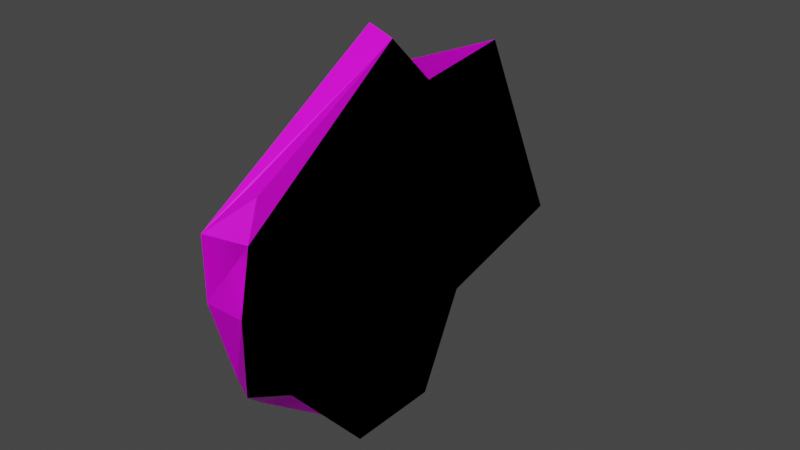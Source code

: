# Source: sky-shards.blend  (saved by Blender 2.90.8; exported with 4.5.12 LTS)
import bpy
from mathutils import Matrix  # noqa: F401  (used for matrix-valued properties, if any)

bpy.ops.wm.read_factory_settings(use_empty=True)
scene = bpy.context.scene
scene.name = 'Scene'

# ---- collections
col_collection = bpy.data.collections.new('Collection'); scene.collection.children.link(col_collection)

# ---- images (referenced by path relative to the original .blend; pixels are not part of the script)
import os
ASSET_DIR = os.environ.get("B2B_ASSET_DIR", "")  # directory of the original .blend (textures are referenced by path, not embedded)
HERE = os.path.dirname(os.path.abspath(__file__))  # packed textures are extracted next to this script under _unpacked/

def load_image(name, relpath, width, height, colorspace="sRGB"):
    """Load a texture the original file referenced (path relative to the .blend, or extracted next to this script)."""
    p = next((c for c in (os.path.join(HERE, relpath), os.path.join(ASSET_DIR, relpath)) if relpath and os.path.exists(c)), "")
    if p:
        img = bpy.data.images.load(p, check_existing=True)
        img.name = name
    else:  # same state as the original file: an image datablock whose file is absent (Cycles renders it pink)
        img = bpy.data.images.new(name, width, height)
        img.source = "FILE"
        img.filepath = "//" + (relpath or name)
    img.colorspace_settings.name = colorspace
    return img
img_t_sky_shards_png = load_image('t_sky-shards.png', 't_sky-shards.png', 1024, 1024, 'sRGB')

# ---- materials (node trees are filled in below, after node groups)
mat_material = bpy.data.materials.new('Material')
mat_material.alpha_threshold = 0.0
mat_material.use_transparent_shadow = False
mat_material.line_color = (0.0, 0.0, 0.0, 1.0)

# ---- material node trees
mat_material.use_nodes = True; mat_material.node_tree.nodes.clear()
_N = mat_material.node_tree.nodes; _L = mat_material.node_tree.links
n0 = _N.new('ShaderNodeOutputMaterial'); n0.name = 'Material Output'; n0.location = (300, 300)
n1 = _N.new('ShaderNodeBsdfPrincipled'); n1.name = 'Principled BSDF'; n1.location = (10, 300)
n1.distribution = 'GGX'
n1.subsurface_method = 'BURLEY'
n1.inputs[2].default_value = 0.4
n1.inputs[3].default_value = 1.45
n1.inputs[27].default_value = (0.0, 0.0, 0.0, 1.0)
n1.inputs[28].default_value = 1.0
n2 = _N.new('ShaderNodeTexImage'); n2.name = 'Image Texture'; n2.location = (-327, 208)
n2.image = img_t_sky_shards_png
n2.interpolation = 'Closest'
_L.new(n1.outputs[0], n0.inputs[0])
_L.new(n2.outputs[0], n1.inputs[0])
n0.is_active_output = True

# ---- world
world_world = bpy.data.worlds.new('World'); scene.world = world_world
world_world.use_nodes = True; world_world.node_tree.nodes.clear()
_N = world_world.node_tree.nodes; _L = world_world.node_tree.links
n0 = _N.new('ShaderNodeOutputWorld'); n0.name = 'World Output'; n0.location = (300, 300)
n1 = _N.new('ShaderNodeBackground'); n1.name = 'Background'; n1.location = (10, 300)
n1.inputs[0].default_value = (0.05088, 0.05088, 0.05088, 1.0)
_L.new(n1.outputs[0], n0.inputs[0])
n0.is_active_output = True
world_world.color = (0.05088, 0.05088, 0.05088)
world_world.use_sun_shadow = False
world_world.sun_shadow_jitter_overblur = 0.0

# ---- meshes
me_cube = bpy.data.meshes.new('Cube')
me_cube.from_pydata([(0.003906, -0.04688, -0.02344), (0.003906, 0.07422, -0.01172), (0.003906, -0.05859, 0.02734), (0.003906, 0.04297, 0.05469), (0.003906, -0.01953, -0.05469), (0.003906, 0.01172, 0.05078), (0.003906, -0.0625, 0.007812), (0.003906, -0.003906, 0.06641), (0.003906, 0.02734, -0.02344), (0.003906, 0.01172, -0.05469), (0.003906, -0.0625, -0.01562), (-0.003906, -0.05078, -0.02734), (-0.003906, 0.06641, -0.003906), (-0.003906, -0.06641, 0.03125), (-0.003906, 0.03516, 0.05078), (-0.003906, -0.01953, -0.05078), (-0.003906, 0.01172, 0.05469), (-0.003906, -0.06641, 0.01172), (-0.003906, -0.003906, 0.06919), (-0.003906, 0.03125, -0.02734), (-0.003906, 0.01172, -0.05078), (-0.003906, -0.05859, -0.01562), (-0.003906, -0.009766, -0.02734), (-0.003906, -0.02734, 0.04297)], [], [(16, 5, 3, 14), (15, 4, 0, 11), (17, 6, 2, 13), (8, 5, 2, 0), (17, 13, 11, 21), (5, 8, 1, 3), (4, 9, 8, 0), (12, 1, 8, 19), (2, 5, 7), (21, 11, 0, 10), (10, 0, 2, 6), (19, 8, 9, 20), (12, 14, 3, 1), (11, 13, 23, 16, 19, 22), (13, 18, 16, 23), (22, 19, 20, 15, 11), (16, 14, 12, 19), (18, 7, 5, 16), (20, 9, 4, 15), (21, 10, 6, 17), (7, 18, 13, 2)])
_uv = me_cube.uv_layers.new(name='UVMap')
_uv.uv.foreach_set('vector', [0.04688, 0.1562, 0.01562, 0.1562, 0.01562, 0.0, 0.04688, 0.04688, 0.04688, 0.2812, 0.01562, 0.2812, 0.01562, 0.4062, 0.04688, 0.4219, 0.04688, 0.5781, 0.01562, 0.5938, 0.01562, 0.5156, 0.04688, 0.5, 0.5938, 0.2188, 0.8906, 0.1406, 0.9375, 0.4375, 0.7344, 0.4844, 0.5781, 0.5312, 0.6406, 0.5781, 0.4375, 0.5, 0.4844, 0.5, 0.8906, 0.1406, 0.5938, 0.2188, 0.5469, 0.03125, 0.8438, 0.01562, 0.5781, 0.4531, 0.5156, 0.3438, 0.5938, 0.2188, 0.7344, 0.4844, 0.04688, 0.07812, 0.01562, 0.03125, 0.01562, 0.2656, 0.04688, 0.25, 0.9375, 0.4375, 0.8906, 0.1406, 0.9688, 0.1562, 0.04688, 0.4531, 0.04688, 0.4219, 0.01562, 0.4062, 0.01562, 0.4688, 0.7969, 0.5312, 0.7344, 0.4844, 0.9375, 0.4375, 0.875, 0.4844, 0.04688, 0.2812, 0.01562, 0.2656, 0.01562, 0.4062, 0.04688, 0.3906, 0.04688, 0.7031, 0.04688, 0.4375, 0.01562, 0.4219, 0.01562, 0.75, 0.4375, 0.5, 0.6406, 0.5781, 0.5938, 0.7031, 0.5625, 0.8281, 0.2812, 0.7656, 0.3594, 0.625, 0.6406, 0.5781, 0.6406, 0.8125, 0.5625, 0.8281, 0.5938, 0.7031, 0.3594, 0.625, 0.2812, 0.7656, 0.2656, 0.6406, 0.3281, 0.5625, 0.4375, 0.5, 0.5625, 0.8281, 0.5312, 0.9062, 0.3125, 0.8906, 0.2812, 0.7656, 0.04688, 0.2188, 0.01562, 0.2188, 0.01562, 0.1562, 0.04688, 0.1562, 0.04688, 0.4219, 0.01562, 0.4219, 0.01562, 0.5781, 0.04688, 0.5781, 0.04688, 0.7031, 0.01562, 0.7031, 0.01562, 0.5938, 0.04688, 0.5781, 0.01562, 0.2188, 0.04688, 0.2188, 0.04688, 0.5, 0.01562, 0.4688])
me_cube.materials.append(mat_material)
me_cube.use_remesh_preserve_volume = False
me_cube.use_remesh_preserve_attributes = False
me_cube.use_mirror_vertex_groups = False
me_cube.update()
me_cube_001 = bpy.data.meshes.new('Cube.001')
me_cube_001.from_pydata([(0.003906, -0.04688, -0.02344), (0.003906, 0.07422, -0.01172), (0.003906, -0.05859, 0.02734), (0.003906, 0.04297, 0.05469), (0.003906, -0.01953, -0.05469), (0.003906, 0.01172, 0.05078), (0.003906, -0.0625, 0.007812), (0.003906, -0.003906, 0.06641), (0.003906, -0.05469, 0.03906), (0.003906, 0.02734, -0.02344), (0.003906, 0.01172, -0.05469), (0.003906, -0.0625, -0.01562), (-0.003906, -0.05078, -0.02734), (-0.003906, 0.06641, -0.003906), (-0.003906, -0.06641, 0.03125), (-0.003906, 0.03516, 0.05078), (-0.003906, -0.01953, -0.05078), (-0.003906, 0.01172, 0.05469), (-0.003906, -0.06641, 0.01172), (-0.003906, -0.003906, 0.06919), (-0.003906, -0.05078, 0.03906), (-0.003906, 0.03125, -0.02734), (-0.003906, 0.01172, -0.05078), (-0.003906, -0.05859, -0.01562)], [], [(5, 3, 1, 9), (0, 9, 10, 4), (2, 8, 7, 5), (6, 2, 0, 11), (0, 2, 5, 9), (17, 21, 13, 15), (12, 16, 22, 21), (14, 17, 19, 20), (18, 23, 12, 14), (12, 21, 17, 14), (4, 10, 22, 16), (11, 0, 12, 23), (9, 1, 13, 21), (10, 9, 21, 22), (7, 8, 20, 19), (3, 5, 17, 15), (1, 3, 15, 13), (8, 2, 14, 20), (2, 6, 18, 14), (6, 11, 23, 18), (0, 4, 16, 12), (5, 7, 19, 17)])
_uv = me_cube_001.uv_layers.new(name='UVMap')
_uv.uv.foreach_set('vector', [0.0, 0.0, 0.0, 0.0, 0.0, 0.0, 0.0, 0.0, 0.0, 0.0, 0.0, 0.0, 0.0, 0.0, 0.0, 0.0, 0.0, 0.0, 0.0, 0.0, 0.0, 0.0, 0.0, 0.0, 0.0, 0.0, 0.0, 0.0, 0.0, 0.0, 0.0, 0.0, 0.0, 0.0, 0.0, 0.0, 0.0, 0.0, 0.0, 0.0, 0.0, 0.0, 0.0, 0.0, 0.0, 0.0, 0.0, 0.0, 0.0, 0.0, 0.0, 0.0, 0.0, 0.0, 0.0, 0.0, 0.0, 0.0, 0.0, 0.0, 0.0, 0.0, 0.0, 0.0, 0.0, 0.0, 0.0, 0.0, 0.0, 0.0, 0.0, 0.0, 0.0, 0.0, 0.0, 0.0, 0.0, 0.0, 0.0, 0.0, 0.0, 0.0, 0.0, 0.0, 0.0, 0.0, 0.0, 0.0, 0.0, 0.0, 0.0, 0.0, 0.0, 0.0, 0.0, 0.0, 0.0, 0.0, 0.0, 0.0, 0.0, 0.0, 0.0, 0.0, 0.0, 0.0, 0.0, 0.0, 0.0, 0.0, 0.0, 0.0, 0.0, 0.0, 0.0, 0.0, 0.0, 0.0, 0.0, 0.0, 0.0, 0.0, 0.0, 0.0, 0.0, 0.0, 0.0, 0.0, 0.0, 0.0, 0.0, 0.0, 0.0, 0.0, 0.0, 0.0, 0.0, 0.0, 0.0, 0.0, 0.0, 0.0, 0.0, 0.0, 0.0, 0.0, 0.0, 0.0, 0.0, 0.0, 0.0, 0.0, 0.0, 0.0, 0.0, 0.0, 0.0, 0.0, 0.0, 0.0, 0.0, 0.0, 0.0, 0.0, 0.0, 0.0, 0.0, 0.0, 0.0, 0.0, 0.0, 0.0, 0.0, 0.0, 0.0, 0.0])
me_cube_001.materials.append(mat_material)
me_cube_001.use_remesh_preserve_volume = False
me_cube_001.use_remesh_preserve_attributes = False
me_cube_001.use_mirror_vertex_groups = False
me_cube_001.update()

# ---- objects
ob_sky_shard_01 = bpy.data.objects.new('sky-shard_01', me_cube)
ob_sky_shard_01_001 = bpy.data.objects.new('sky-shard_01.001', me_cube_001)

# ---- transforms, parenting, visibility, modifiers, constraints
ob_sky_shard_01.location = (0.0, 0.0, 0.0)
ob_sky_shard_01.lock_rotations_4d = False
ob_sky_shard_01.empty_display_type = 'ARROWS'
ob_sky_shard_01.lineart.crease_threshold = 0.0
ob_sky_shard_01_001.location = (0.0, 0.0, 0.0)
ob_sky_shard_01_001.lock_rotations_4d = False
ob_sky_shard_01_001.empty_display_type = 'ARROWS'
ob_sky_shard_01_001.lineart.crease_threshold = 0.0

# ---- collection membership
col_collection.objects.link(ob_sky_shard_01)
col_collection.objects.link(ob_sky_shard_01_001)

# ---- scene / render settings (as saved in the file)
scene.frame_start = 1; scene.frame_end = 250; scene.frame_set(1)
scene.render.engine = 'BLENDER_EEVEE_NEXT'
scene.cycles.use_denoising = False
scene.cycles.samples = 128
scene.cycles.sampling_pattern = 'TABULATED_SOBOL'
scene.cycles.use_adaptive_sampling = False
scene.cycles.use_light_tree = False
scene.view_settings.view_transform = 'Filmic'
bpy.context.view_layer.update()

# ---- added for rendering (the .blend has no active camera and no usable light): camera, sun
cam_auto = bpy.data.cameras.new('AutoCamera')
cam_auto.lens = 50.0
cam_auto.sensor_width = 36.0
cam_auto.clip_end = 1000.0
ob_auto_camera = bpy.data.objects.new('AutoCamera', cam_auto)
scene.collection.objects.link(ob_auto_camera)
ob_auto_camera.location = (0.185045, -0.218148, 0.155288)
ob_auto_camera.rotation_euler = (1.09748, -7.21219e-08, 0.694738)
scene.camera = ob_auto_camera
light_auto_sun = bpy.data.lights.new('AutoSun', 'SUN')
light_auto_sun.energy = 3.0
light_auto_sun.angle = 0.0523599
ob_auto_sun = bpy.data.objects.new('AutoSun', light_auto_sun)
scene.collection.objects.link(ob_auto_sun)
ob_auto_sun.rotation_euler = (0.872665, 0.174533, 0.523599)
bpy.context.view_layer.update()
